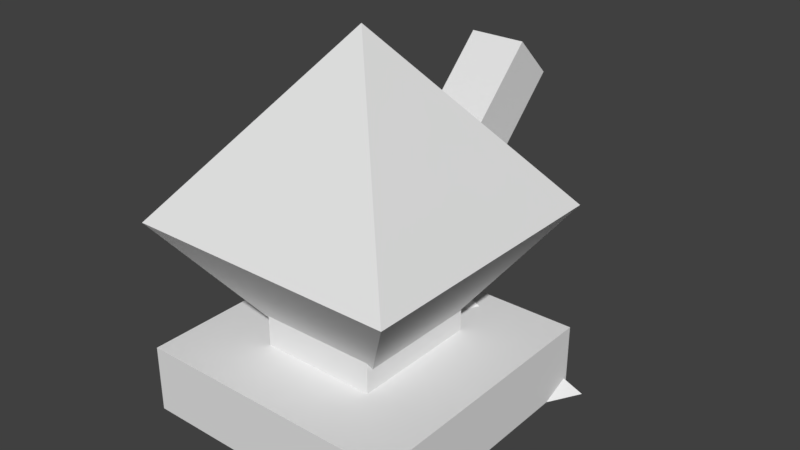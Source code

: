 # Source: ggj2020.blend  (saved by Blender 2.80.75; exported with 4.5.12 LTS)
import bpy
from mathutils import Matrix  # noqa: F401  (used for matrix-valued properties, if any)

bpy.ops.wm.read_factory_settings(use_empty=True)
scene = bpy.context.scene
scene.name = 'Scene'

# ---- world
world_world = bpy.data.worlds.new('World'); scene.world = world_world
world_world.color = (0.05088, 0.05088, 0.05088)
world_world.use_sun_shadow = False
world_world.sun_shadow_jitter_overblur = 0.0

# ---- meshes
me_plane = bpy.data.meshes.new('Plane')
me_plane.from_pydata([(0.0, 0.7465, 0.7238), (1.138, 1.0, 0.0), (0.0, -1.0, 0.0), (0.0, 0.7465, -0.2652)], [], [(2, 3, 1), (2, 1, 0), (3, 0, 1)])
_uv = me_plane.uv_layers.new(name='UVMap')
_uv.uv.foreach_set('vector', [1.0, 0.0, 0.5, 1.0, 1.0, 1.0, 1.0, 0.0, 1.0, 1.0, 0.0, 0.0, 0.5, 1.0, 0.0, 0.0, 1.0, 1.0])
me_plane.use_remesh_preserve_volume = False
me_plane.use_remesh_preserve_attributes = False
me_plane.use_mirror_vertex_groups = False
me_plane.update()
me_cube_002 = bpy.data.meshes.new('Cube.002')
me_cube_002.from_pydata([(4.787, -4.787, 0.0), (4.787, -4.787, 2.393), (4.787, 4.787, 0.0), (4.787, 4.787, 2.393), (4.787, 3.351, 0.0), (4.787, 3.351, 2.393), (4.787, -3.342, 2.393), (4.787, -3.342, 3.576e-07), (3.355, 4.787, 2.393), (3.355, -4.787, 0.0), (3.355, 4.787, 0.0), (3.355, -4.787, 2.393), (3.355, 3.351, 2.393), (3.355, 3.351, 0.0), (3.355, -3.342, 2.393), (3.355, -3.342, 3.576e-07), (-4.787, -4.787, 0.0), (-4.787, -4.787, 2.393), (-4.787, 4.787, 0.0), (-4.787, 4.787, 2.393), (0.0, 4.787, 0.0), (0.0, 4.787, 2.393), (0.0, -4.787, 0.0), (0.0, -4.787, 2.393), (-4.787, 3.351, 0.0), (-4.787, 3.351, 2.393), (0.0, 3.351, 2.393), (0.0, 3.351, 0.0), (-4.787, -3.342, 2.393), (0.0, -3.342, 2.393), (0.0, -3.342, 3.576e-07), (-4.787, -3.342, 3.576e-07), (-3.355, 4.787, 2.393), (-3.355, -4.787, 0.0), (-3.355, 4.787, 0.0), (-3.355, -4.787, 2.393), (-3.355, 3.351, 2.393), (-3.355, 3.351, 0.0), (-3.355, -3.342, 2.393), (-3.355, -3.342, 3.576e-07)], [], [(10, 8, 3, 2), (7, 6, 1, 0), (15, 7, 0, 9), (14, 29, 23, 11), (9, 11, 23, 22), (8, 21, 26, 12), (10, 2, 4, 13), (2, 3, 5, 4), (12, 26, 29, 14), (13, 4, 7, 15), (4, 5, 6, 7), (27, 13, 15, 30), (5, 12, 14, 6), (20, 10, 13, 27), (6, 14, 1), (0, 1, 11, 9), (11, 1, 14), (30, 15, 9, 22), (20, 21, 8, 10), (5, 3, 12), (3, 8, 12), (34, 18, 19, 32), (31, 16, 17, 28), (39, 33, 16, 31), (38, 35, 23, 29), (33, 22, 23, 35), (32, 36, 26, 21), (34, 37, 24, 18), (18, 24, 25, 19), (36, 38, 29, 26), (37, 39, 31, 24), (24, 31, 28, 25), (27, 30, 39, 37), (25, 28, 38, 36), (20, 27, 37, 34), (28, 17, 38), (16, 33, 35, 17), (35, 38, 17), (30, 22, 33, 39), (20, 34, 32, 21), (25, 36, 19), (19, 36, 32)])
_uv = me_cube_002.uv_layers.new(name='UVMap')
_uv.uv.foreach_set('vector', [0.375, 0.4375, 0.625, 0.4375, 0.625, 0.5, 0.375, 0.5, 0.375, 0.6875, 0.625, 0.6875, 0.625, 0.75, 0.375, 0.75, 0.3125, 0.6875, 0.375, 0.6875, 0.375, 0.75, 0.3125, 0.75, 0.6875, 0.6875, 0.75, 0.6875, 0.75, 0.75, 0.6875, 0.75, 0.375, 0.8125, 0.625, 0.8125, 0.625, 0.875, 0.375, 0.875, 0.6875, 0.5, 0.75, 0.5, 0.75, 0.625, 0.6875, 0.625, 0.3125, 0.5, 0.375, 0.5, 0.375, 0.625, 0.3125, 0.625, 0.375, 0.5, 0.625, 0.5, 0.625, 0.625, 0.375, 0.625, 0.6875, 0.625, 0.75, 0.625, 0.75, 0.6875, 0.6875, 0.6875, 0.3125, 0.625, 0.375, 0.625, 0.375, 0.6875, 0.3125, 0.6875, 0.375, 0.625, 0.625, 0.625, 0.625, 0.6875, 0.375, 0.6875, 0.25, 0.625, 0.3125, 0.625, 0.3125, 0.6875, 0.25, 0.6875, 0.625, 0.625, 0.6875, 0.625, 0.6875, 0.6875, 0.625, 0.6875, 0.25, 0.5, 0.3125, 0.5, 0.3125, 0.625, 0.25, 0.625, 0.625, 0.6875, 0.6875, 0.6875, 0.625, 0.75, 0.375, 0.75, 0.625, 0.75, 0.625, 0.8125, 0.375, 0.8125, 0.6875, 0.75, 0.625, 0.75, 0.6875, 0.6875, 0.25, 0.6875, 0.3125, 0.6875, 0.3125, 0.75, 0.25, 0.75, 0.375, 0.375, 0.625, 0.375, 0.625, 0.4375, 0.375, 0.4375, 0.625, 0.625, 0.625, 0.5, 0.6875, 0.625, 0.625, 0.5, 0.6875, 0.5, 0.6875, 0.625, 0.375, 0.4375, 0.375, 0.5, 0.625, 0.5, 0.625, 0.4375, 0.375, 0.6875, 0.375, 0.75, 0.625, 0.75, 0.625, 0.6875, 0.3125, 0.6875, 0.3125, 0.75, 0.375, 0.75, 0.375, 0.6875, 0.6875, 0.6875, 0.6875, 0.75, 0.75, 0.75, 0.75, 0.6875, 0.375, 0.8125, 0.375, 0.875, 0.625, 0.875, 0.625, 0.8125, 0.6875, 0.5, 0.6875, 0.625, 0.75, 0.625, 0.75, 0.5, 0.3125, 0.5, 0.3125, 0.625, 0.375, 0.625, 0.375, 0.5, 0.375, 0.5, 0.375, 0.625, 0.625, 0.625, 0.625, 0.5, 0.6875, 0.625, 0.6875, 0.6875, 0.75, 0.6875, 0.75, 0.625, 0.3125, 0.625, 0.3125, 0.6875, 0.375, 0.6875, 0.375, 0.625, 0.375, 0.625, 0.375, 0.6875, 0.625, 0.6875, 0.625, 0.625, 0.25, 0.625, 0.25, 0.6875, 0.3125, 0.6875, 0.3125, 0.625, 0.625, 0.625, 0.625, 0.6875, 0.6875, 0.6875, 0.6875, 0.625, 0.25, 0.5, 0.25, 0.625, 0.3125, 0.625, 0.3125, 0.5, 0.625, 0.6875, 0.625, 0.75, 0.6875, 0.6875, 0.375, 0.75, 0.375, 0.8125, 0.625, 0.8125, 0.625, 0.75, 0.6875, 0.75, 0.6875, 0.6875, 0.625, 0.75, 0.25, 0.6875, 0.25, 0.75, 0.3125, 0.75, 0.3125, 0.6875, 0.375, 0.375, 0.375, 0.4375, 0.625, 0.4375, 0.625, 0.375, 0.625, 0.625, 0.6875, 0.625, 0.625, 0.5, 0.625, 0.5, 0.6875, 0.625, 0.6875, 0.5])
me_cube_002.use_remesh_preserve_volume = False
me_cube_002.use_remesh_preserve_attributes = False
me_cube_002.use_mirror_vertex_groups = False
me_cube_002.update()
me_cube_003 = bpy.data.meshes.new('Cube.003')
me_cube_003.from_pydata([(2.091, -2.334, 1.591), (2.091, -2.334, 5.287), (2.091, 2.334, 1.591), (2.091, 2.334, 5.287), (-2.091, -2.334, 1.591), (-2.091, -2.334, 5.287), (-2.091, 2.334, 1.591), (-2.091, 2.334, 5.287), (0.0, 2.334, 1.591), (0.0, 2.334, 5.287), (0.0, -2.334, 1.591), (0.0, -2.334, 5.287)], [], [(8, 9, 3, 2), (2, 3, 1, 0), (8, 2, 0, 10), (3, 9, 11, 1), (0, 1, 11, 10), (8, 6, 7, 9), (6, 4, 5, 7), (8, 10, 4, 6), (7, 5, 11, 9), (4, 10, 11, 5)])
_uv = me_cube_003.uv_layers.new(name='UVMap')
_uv.uv.foreach_set('vector', [0.375, 0.375, 0.625, 0.375, 0.625, 0.5, 0.375, 0.5, 0.375, 0.5, 0.625, 0.5, 0.625, 0.75, 0.375, 0.75, 0.25, 0.5, 0.375, 0.5, 0.375, 0.75, 0.25, 0.75, 0.625, 0.5, 0.75, 0.5, 0.75, 0.75, 0.625, 0.75, 0.375, 0.75, 0.625, 0.75, 0.625, 0.875, 0.375, 0.875, 0.375, 0.375, 0.375, 0.5, 0.625, 0.5, 0.625, 0.375, 0.375, 0.5, 0.375, 0.75, 0.625, 0.75, 0.625, 0.5, 0.25, 0.5, 0.25, 0.75, 0.375, 0.75, 0.375, 0.5, 0.625, 0.5, 0.625, 0.75, 0.75, 0.75, 0.75, 0.5, 0.375, 0.75, 0.375, 0.875, 0.625, 0.875, 0.625, 0.75])
me_cube_003.use_remesh_preserve_volume = False
me_cube_003.use_remesh_preserve_attributes = False
me_cube_003.use_mirror_vertex_groups = False
me_cube_003.update()
me_cube_004 = bpy.data.meshes.new('Cube.004')
me_cube_004.from_pydata([(-1.0, 1.192e-07, -1.0), (-1.0, 1.192e-07, 1.0), (-1.0, 10.58, -1.0), (-1.0, 10.58, 1.0), (1.0, 1.192e-07, -1.0), (1.0, 1.192e-07, 1.0), (1.0, 10.58, -1.0), (1.0, 10.58, 1.0)], [], [(0, 1, 3, 2), (2, 3, 7, 6), (6, 7, 5, 4), (4, 5, 1, 0), (2, 6, 4, 0), (7, 3, 1, 5)])
_uv = me_cube_004.uv_layers.new(name='UVMap')
_uv.uv.foreach_set('vector', [0.375, 0.0, 0.625, 0.0, 0.625, 0.25, 0.375, 0.25, 0.375, 0.25, 0.625, 0.25, 0.625, 0.5, 0.375, 0.5, 0.375, 0.5, 0.625, 0.5, 0.625, 0.75, 0.375, 0.75, 0.375, 0.75, 0.625, 0.75, 0.625, 1.0, 0.375, 1.0, 0.125, 0.5, 0.375, 0.5, 0.375, 0.75, 0.125, 0.75, 0.625, 0.5, 0.875, 0.5, 0.875, 0.75, 0.625, 0.75])
me_cube_004.use_remesh_preserve_volume = False
me_cube_004.use_remesh_preserve_attributes = False
me_cube_004.use_mirror_vertex_groups = False
me_cube_004.update()
me_plane_001 = bpy.data.meshes.new('Plane.001')
me_plane_001.from_pydata([(-1.0, -1.0, 1.445), (1.0, -1.0, 1.445), (-1.0, 1.0, 1.445), (1.0, 1.0, 1.445), (0.0, 0.0, 0.04748), (0.0, 0.0, 2.71)], [], [(0, 1, 5), (0, 4, 1), (1, 4, 3), (2, 4, 0), (3, 4, 2), (1, 3, 5), (2, 0, 5), (3, 2, 5)])
_uv = me_plane_001.uv_layers.new(name='UVMap')
_uv.uv.foreach_set('vector', [0.0, 0.0, 1.0, 0.0, 0.0, 0.0, 0.0, 0.0, 1.0, 0.0, 1.0, 0.0, 1.0, 0.0, 1.0, 1.0, 1.0, 1.0, 0.0, 1.0, 0.0, 0.0, 0.0, 0.0, 1.0, 1.0, 0.0, 1.0, 0.0, 1.0, 1.0, 0.0, 1.0, 1.0, 1.0, 0.0, 0.0, 1.0, 0.0, 0.0, 0.0, 1.0, 1.0, 1.0, 0.0, 1.0, 1.0, 1.0])
me_plane_001.use_remesh_preserve_volume = False
me_plane_001.use_remesh_preserve_attributes = False
me_plane_001.use_mirror_vertex_groups = False
me_plane_001.update()

# ---- objects
ob_enemy = bpy.data.objects.new('Enemy', me_plane)
ob_turretbase = bpy.data.objects.new('TurretBase', me_cube_002)
ob_turrettop = bpy.data.objects.new('TurretTop', me_cube_003)
ob_turretbarrel = bpy.data.objects.new('TurretBarrel', me_cube_004)
ob_enemybase = bpy.data.objects.new('enemyBase', me_plane_001)

# ---- transforms, parenting, visibility, modifiers, constraints
ob_enemy.location = (0.0, 0.0, 0.0)
ob_enemy.lineart.crease_threshold = 0.0
_m = ob_enemy.modifiers.new('Mirror', 'MIRROR')
_m.use_clip = True
ob_turretbase.location = (-2.647e-23, -2.98e-08, -1.192e-07)
ob_turretbase.scale = (0.2089, 0.2089, 0.2089)
ob_turretbase.lineart.crease_threshold = 0.0
ob_turrettop.location = (-2.647e-23, -2.98e-08, -1.192e-07)
ob_turrettop.scale = (0.2089, 0.2089, 0.2089)
ob_turrettop.lineart.crease_threshold = 0.0
ob_turretbarrel.location = (0.0, 0.004074, 0.5782)
ob_turretbarrel.rotation_euler = (0.7854, -0.0, 0.0)
ob_turretbarrel.scale = (0.2089, 0.2089, 0.2089)
ob_turretbarrel.lineart.crease_threshold = 0.0
ob_enemybase.location = (0.0, 0.0, 0.0)
ob_enemybase.lineart.crease_threshold = 0.0

# ---- collection membership
scene.collection.objects.link(ob_enemy)
scene.collection.objects.link(ob_turretbase)
scene.collection.objects.link(ob_turrettop)
scene.collection.objects.link(ob_turretbarrel)
scene.collection.objects.link(ob_enemybase)

# ---- scene / render settings (as saved in the file)
scene.frame_start = 1; scene.frame_end = 250; scene.frame_set(1)
scene.render.engine = 'BLENDER_EEVEE_NEXT'
scene.render.resolution_percentage = 50
scene.render.dither_intensity = 0.0
scene.cycles.use_denoising = False
scene.cycles.samples = 128
scene.cycles.sampling_pattern = 'TABULATED_SOBOL'
scene.cycles.use_adaptive_sampling = False
scene.cycles.use_light_tree = False
scene.view_settings.view_transform = 'Standard'
bpy.context.view_layer.update()

# ---- added for rendering (the .blend has no active camera and no usable light): camera, sun
cam_auto = bpy.data.cameras.new('AutoCamera')
cam_auto.lens = 50.0
cam_auto.sensor_width = 36.0
cam_auto.clip_end = 1000.0
ob_auto_camera = bpy.data.objects.new('AutoCamera', cam_auto)
scene.collection.objects.link(ob_auto_camera)
ob_auto_camera.location = (4.28052, -4.77955, 4.64692)
ob_auto_camera.rotation_euler = (1.09748, -7.21219e-08, 0.694738)
scene.camera = ob_auto_camera
light_auto_sun = bpy.data.lights.new('AutoSun', 'SUN')
light_auto_sun.energy = 3.0
light_auto_sun.angle = 0.0523599
ob_auto_sun = bpy.data.objects.new('AutoSun', light_auto_sun)
scene.collection.objects.link(ob_auto_sun)
ob_auto_sun.rotation_euler = (0.872665, 0.174533, 0.523599)
bpy.context.view_layer.update()
